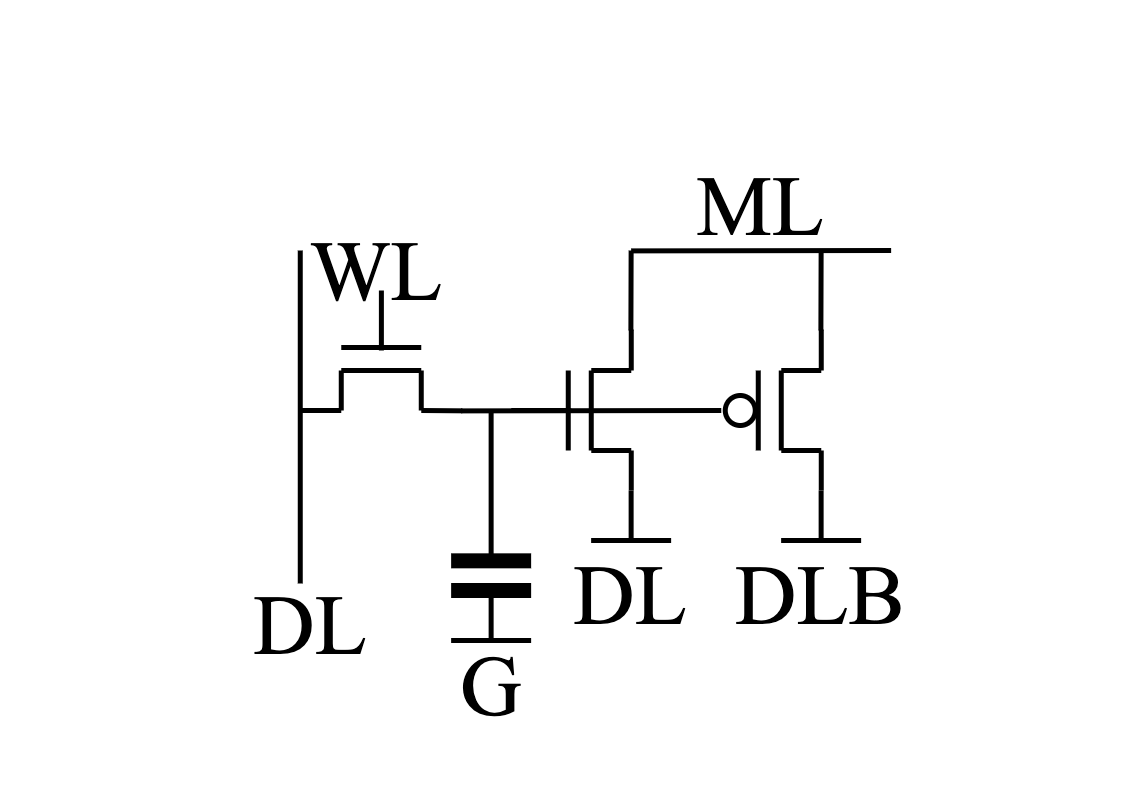

The diagram above was exported from draw.io. Its source (the exported page's mxGraphModel, read from the mxfile embedded in the PNG):
<mxGraphModel dx="8434" dy="3846" grid="1" gridSize="10" guides="1" tooltips="1" connect="1" arrows="1" fold="1" page="1" pageScale="1" pageWidth="850" pageHeight="1100" math="0" shadow="0">
  <root>
    <mxCell id="0" />
    <mxCell id="1" parent="0" />
    <mxCell id="Yx4Mv5kA9ohEvIZEI3R1-157" value="" style="rounded=0;whiteSpace=wrap;html=1;fontFamily=Times New Roman;strokeColor=none;" parent="1" vertex="1">
      <mxGeometry x="-4301.24" y="-12" width="1140" height="790" as="geometry" />
    </mxCell>
    <mxCell id="vZtUzY41r7lel-SmBWnI-35" value="DL" style="text;html=1;align=center;verticalAlign=middle;whiteSpace=wrap;rounded=0;fontSize=85;strokeWidth=5;fontFamily=Times New Roman;" parent="1" vertex="1">
      <mxGeometry x="-4021.24" y="597.3299999999999" width="60" height="30" as="geometry" />
    </mxCell>
    <mxCell id="vZtUzY41r7lel-SmBWnI-84" value="" style="endArrow=none;html=1;rounded=0;fontSize=85;strokeWidth=5;fontFamily=Times New Roman;" parent="1" edge="1">
      <mxGeometry width="50" height="50" relative="1" as="geometry">
        <mxPoint x="-4001.24" y="571" as="sourcePoint" />
        <mxPoint x="-4001.24" y="238" as="targetPoint" />
      </mxGeometry>
    </mxCell>
    <mxCell id="vZtUzY41r7lel-SmBWnI-90" value="" style="endArrow=none;html=1;rounded=0;fontSize=85;strokeWidth=5;fontFamily=Times New Roman;" parent="1" edge="1">
      <mxGeometry width="50" height="50" relative="1" as="geometry">
        <mxPoint x="-3810.37" y="548" as="sourcePoint" />
        <mxPoint x="-3810.37" y="398" as="targetPoint" />
      </mxGeometry>
    </mxCell>
    <mxCell id="vZtUzY41r7lel-SmBWnI-92" value="" style="endArrow=none;html=1;rounded=0;fontSize=85;strokeWidth=15;fontStyle=1;fontFamily=Times New Roman;" parent="1" edge="1">
      <mxGeometry width="50" height="50" relative="1" as="geometry">
        <mxPoint x="-3850.37" y="548.3299999999999" as="sourcePoint" />
        <mxPoint x="-3770.37" y="548.3299999999999" as="targetPoint" />
      </mxGeometry>
    </mxCell>
    <mxCell id="vZtUzY41r7lel-SmBWnI-93" value="" style="endArrow=none;html=1;rounded=0;fontSize=85;strokeWidth=15;fontStyle=1;fontFamily=Times New Roman;" parent="1" edge="1">
      <mxGeometry width="50" height="50" relative="1" as="geometry">
        <mxPoint x="-3850.37" y="578" as="sourcePoint" />
        <mxPoint x="-3770.37" y="578" as="targetPoint" />
      </mxGeometry>
    </mxCell>
    <mxCell id="vZtUzY41r7lel-SmBWnI-94" value="" style="endArrow=none;html=1;rounded=0;fontSize=85;strokeWidth=5;fontFamily=Times New Roman;" parent="1" edge="1">
      <mxGeometry width="50" height="50" relative="1" as="geometry">
        <mxPoint x="-3810.37" y="628" as="sourcePoint" />
        <mxPoint x="-3810.37" y="578" as="targetPoint" />
      </mxGeometry>
    </mxCell>
    <mxCell id="vZtUzY41r7lel-SmBWnI-95" value="" style="endArrow=none;html=1;rounded=0;fontSize=85;strokeWidth=5;fontFamily=Times New Roman;" parent="1" edge="1">
      <mxGeometry width="50" height="50" relative="1" as="geometry">
        <mxPoint x="-3850.37" y="628" as="sourcePoint" />
        <mxPoint x="-3770.37" y="628" as="targetPoint" />
      </mxGeometry>
    </mxCell>
    <mxCell id="vZtUzY41r7lel-SmBWnI-96" value="G" style="text;html=1;align=center;verticalAlign=middle;whiteSpace=wrap;rounded=0;fontSize=85;strokeWidth=5;fontFamily=Times New Roman;" parent="1" vertex="1">
      <mxGeometry x="-3840.24" y="658" width="60" height="30" as="geometry" />
    </mxCell>
    <mxCell id="vZtUzY41r7lel-SmBWnI-99" value="WL" style="text;html=1;align=center;verticalAlign=middle;whiteSpace=wrap;rounded=0;fontSize=85;strokeWidth=5;fontFamily=Times New Roman;" parent="1" vertex="1">
      <mxGeometry x="-3955.24" y="238" width="60" height="40" as="geometry" />
    </mxCell>
    <mxCell id="vZtUzY41r7lel-SmBWnI-101" value="" style="endArrow=none;html=1;rounded=0;fontSize=85;strokeWidth=5;fontFamily=Times New Roman;" parent="1" edge="1">
      <mxGeometry width="50" height="50" relative="1" as="geometry">
        <mxPoint x="-3840.37" y="398.3899999999999" as="sourcePoint" />
        <mxPoint x="-3580.24" y="398" as="targetPoint" />
      </mxGeometry>
    </mxCell>
    <mxCell id="vZtUzY41r7lel-SmBWnI-131" value="" style="endArrow=none;html=1;rounded=0;fontSize=85;strokeWidth=5;fontFamily=Times New Roman;" parent="1" edge="1">
      <mxGeometry width="50" height="50" relative="1" as="geometry">
        <mxPoint x="-3670.37" y="528" as="sourcePoint" />
        <mxPoint x="-3670.37" y="478" as="targetPoint" />
      </mxGeometry>
    </mxCell>
    <mxCell id="vZtUzY41r7lel-SmBWnI-132" value="" style="endArrow=none;html=1;rounded=0;fontSize=85;strokeWidth=5;fontFamily=Times New Roman;" parent="1" edge="1">
      <mxGeometry width="50" height="50" relative="1" as="geometry">
        <mxPoint x="-3710.37" y="528" as="sourcePoint" />
        <mxPoint x="-3630.37" y="528" as="targetPoint" />
      </mxGeometry>
    </mxCell>
    <mxCell id="vZtUzY41r7lel-SmBWnI-133" value="DL" style="text;html=1;align=center;verticalAlign=middle;whiteSpace=wrap;rounded=0;fontSize=85;strokeWidth=5;fontFamily=Times New Roman;" parent="1" vertex="1">
      <mxGeometry x="-3701.37" y="567.3299999999999" width="60" height="30" as="geometry" />
    </mxCell>
    <mxCell id="vZtUzY41r7lel-SmBWnI-134" value="" style="endArrow=none;html=1;rounded=0;fontSize=85;strokeWidth=5;fontFamily=Times New Roman;" parent="1" edge="1">
      <mxGeometry width="50" height="50" relative="1" as="geometry">
        <mxPoint x="-3480.37" y="528" as="sourcePoint" />
        <mxPoint x="-3480.37" y="478" as="targetPoint" />
      </mxGeometry>
    </mxCell>
    <mxCell id="vZtUzY41r7lel-SmBWnI-135" value="" style="endArrow=none;html=1;rounded=0;fontSize=85;strokeWidth=5;fontFamily=Times New Roman;" parent="1" edge="1">
      <mxGeometry width="50" height="50" relative="1" as="geometry">
        <mxPoint x="-3520.37" y="528" as="sourcePoint" />
        <mxPoint x="-3440.37" y="528" as="targetPoint" />
      </mxGeometry>
    </mxCell>
    <mxCell id="vZtUzY41r7lel-SmBWnI-136" value="DLB" style="text;html=1;align=center;verticalAlign=middle;whiteSpace=wrap;rounded=0;fontSize=85;strokeWidth=5;fontFamily=Times New Roman;" parent="1" vertex="1">
      <mxGeometry x="-3511.37" y="567.3299999999999" width="60" height="30" as="geometry" />
    </mxCell>
    <mxCell id="vZtUzY41r7lel-SmBWnI-137" value="" style="endArrow=none;html=1;rounded=0;fontSize=85;strokeWidth=5;fontFamily=Times New Roman;" parent="1" edge="1">
      <mxGeometry width="50" height="50" relative="1" as="geometry">
        <mxPoint x="-3670.37" y="238.38999999999987" as="sourcePoint" />
        <mxPoint x="-3410.37" y="238" as="targetPoint" />
      </mxGeometry>
    </mxCell>
    <mxCell id="vZtUzY41r7lel-SmBWnI-138" value="" style="endArrow=none;html=1;rounded=0;fontSize=85;strokeWidth=5;fontFamily=Times New Roman;" parent="1" edge="1">
      <mxGeometry width="50" height="50" relative="1" as="geometry">
        <mxPoint x="-3670.6099999999997" y="318" as="sourcePoint" />
        <mxPoint x="-3670.37" y="238" as="targetPoint" />
      </mxGeometry>
    </mxCell>
    <mxCell id="vZtUzY41r7lel-SmBWnI-139" value="" style="endArrow=none;html=1;rounded=0;fontSize=85;strokeWidth=5;fontFamily=Times New Roman;" parent="1" edge="1">
      <mxGeometry width="50" height="50" relative="1" as="geometry">
        <mxPoint x="-3480.6099999999997" y="318" as="sourcePoint" />
        <mxPoint x="-3480.37" y="238" as="targetPoint" />
      </mxGeometry>
    </mxCell>
    <mxCell id="vZtUzY41r7lel-SmBWnI-140" value="ML" style="text;html=1;align=center;verticalAlign=middle;whiteSpace=wrap;rounded=0;fontSize=85;strokeWidth=5;fontFamily=Times New Roman;" parent="1" vertex="1">
      <mxGeometry x="-3571.37" y="178" width="60" height="30" as="geometry" />
    </mxCell>
    <mxCell id="iP7AfUlLqYT1xjVdTUx2-152" value="" style="group;fontSize=85;fontFamily=Times New Roman;" parent="1" connectable="0" vertex="1">
      <mxGeometry x="-4000.24" y="298" width="160" height="100" as="geometry" />
    </mxCell>
    <mxCell id="iP7AfUlLqYT1xjVdTUx2-86" value="" style="group;rotation=-180;fontSize=85;strokeWidth=5;flipH=1;fontFamily=Times New Roman;" parent="iP7AfUlLqYT1xjVdTUx2-152" connectable="0" vertex="1">
      <mxGeometry width="160" height="100" as="geometry" />
    </mxCell>
    <mxCell id="iP7AfUlLqYT1xjVdTUx2-87" value="" style="endArrow=none;html=1;rounded=0;fontSize=85;strokeWidth=5;fontFamily=Times New Roman;" parent="iP7AfUlLqYT1xjVdTUx2-86" edge="1">
      <mxGeometry width="50" height="50" relative="1" as="geometry">
        <mxPoint x="120" y="60" as="sourcePoint" />
        <mxPoint x="40" y="60" as="targetPoint" />
      </mxGeometry>
    </mxCell>
    <mxCell id="iP7AfUlLqYT1xjVdTUx2-88" value="" style="endArrow=none;html=1;rounded=0;fontSize=85;strokeWidth=5;fontFamily=Times New Roman;" parent="iP7AfUlLqYT1xjVdTUx2-86" edge="1">
      <mxGeometry width="50" height="50" relative="1" as="geometry">
        <mxPoint x="40" y="60" as="sourcePoint" />
        <mxPoint x="40" y="100" as="targetPoint" />
      </mxGeometry>
    </mxCell>
    <mxCell id="iP7AfUlLqYT1xjVdTUx2-89" value="" style="endArrow=none;html=1;rounded=0;fontSize=85;strokeWidth=5;fontFamily=Times New Roman;" parent="iP7AfUlLqYT1xjVdTUx2-86" edge="1">
      <mxGeometry width="50" height="50" relative="1" as="geometry">
        <mxPoint x="120" y="60" as="sourcePoint" />
        <mxPoint x="120" y="100" as="targetPoint" />
      </mxGeometry>
    </mxCell>
    <mxCell id="iP7AfUlLqYT1xjVdTUx2-91" value="" style="endArrow=none;html=1;rounded=0;fontSize=85;strokeWidth=5;fontFamily=Times New Roman;" parent="iP7AfUlLqYT1xjVdTUx2-86" edge="1">
      <mxGeometry width="50" height="50" relative="1" as="geometry">
        <mxPoint x="40" y="100" as="sourcePoint" />
        <mxPoint y="100" as="targetPoint" />
      </mxGeometry>
    </mxCell>
    <mxCell id="iP7AfUlLqYT1xjVdTUx2-92" value="" style="endArrow=none;html=1;rounded=0;fontSize=85;strokeWidth=5;fontFamily=Times New Roman;" parent="iP7AfUlLqYT1xjVdTUx2-86" edge="1">
      <mxGeometry width="50" height="50" relative="1" as="geometry">
        <mxPoint x="161" y="100.32999999999993" as="sourcePoint" />
        <mxPoint x="120" y="100" as="targetPoint" />
      </mxGeometry>
    </mxCell>
    <mxCell id="iP7AfUlLqYT1xjVdTUx2-93" value="" style="endArrow=none;html=1;rounded=0;fontSize=85;strokeWidth=5;fontFamily=Times New Roman;" parent="iP7AfUlLqYT1xjVdTUx2-86" edge="1">
      <mxGeometry width="50" height="50" relative="1" as="geometry">
        <mxPoint x="80.13000000000011" y="-20" as="sourcePoint" />
        <mxPoint x="80.13000000000011" y="40" as="targetPoint" />
      </mxGeometry>
    </mxCell>
    <mxCell id="iP7AfUlLqYT1xjVdTUx2-90" value="" style="endArrow=none;html=1;rounded=0;fontSize=85;strokeWidth=5;fontFamily=Times New Roman;" parent="iP7AfUlLqYT1xjVdTUx2-152" edge="1">
      <mxGeometry width="50" height="50" relative="1" as="geometry">
        <mxPoint x="120" y="37" as="sourcePoint" />
        <mxPoint x="40" y="37" as="targetPoint" />
      </mxGeometry>
    </mxCell>
    <mxCell id="iP7AfUlLqYT1xjVdTUx2-215" value="" style="ellipse;whiteSpace=wrap;html=1;aspect=fixed;strokeWidth=5;fontSize=85;fontFamily=Times New Roman;" parent="1" vertex="1">
      <mxGeometry x="-3576.24" y="383" width="30" height="30" as="geometry" />
    </mxCell>
    <mxCell id="iP7AfUlLqYT1xjVdTUx2-225" value="" style="group;rotation=-90;fontSize=85;fontFamily=Times New Roman;" parent="1" connectable="0" vertex="1">
      <mxGeometry x="-3800.24" y="348" width="160" height="100" as="geometry" />
    </mxCell>
    <mxCell id="iP7AfUlLqYT1xjVdTUx2-226" value="" style="group;rotation=-270;fontSize=85;strokeWidth=5;flipH=1;fontFamily=Times New Roman;" parent="iP7AfUlLqYT1xjVdTUx2-225" connectable="0" vertex="1">
      <mxGeometry width="160" height="100" as="geometry" />
    </mxCell>
    <mxCell id="iP7AfUlLqYT1xjVdTUx2-227" value="" style="endArrow=none;html=1;rounded=0;fontSize=85;strokeWidth=5;fontFamily=Times New Roman;" parent="iP7AfUlLqYT1xjVdTUx2-226" edge="1">
      <mxGeometry width="50" height="50" relative="1" as="geometry">
        <mxPoint x="90" y="10" as="sourcePoint" />
        <mxPoint x="90" y="90" as="targetPoint" />
      </mxGeometry>
    </mxCell>
    <mxCell id="iP7AfUlLqYT1xjVdTUx2-228" value="" style="endArrow=none;html=1;rounded=0;fontSize=85;strokeWidth=5;fontFamily=Times New Roman;" parent="iP7AfUlLqYT1xjVdTUx2-226" edge="1">
      <mxGeometry width="50" height="50" relative="1" as="geometry">
        <mxPoint x="90" y="90" as="sourcePoint" />
        <mxPoint x="130" y="90" as="targetPoint" />
      </mxGeometry>
    </mxCell>
    <mxCell id="iP7AfUlLqYT1xjVdTUx2-229" value="" style="endArrow=none;html=1;rounded=0;fontSize=85;strokeWidth=5;fontFamily=Times New Roman;" parent="iP7AfUlLqYT1xjVdTUx2-226" edge="1">
      <mxGeometry width="50" height="50" relative="1" as="geometry">
        <mxPoint x="90" y="10" as="sourcePoint" />
        <mxPoint x="130" y="10" as="targetPoint" />
      </mxGeometry>
    </mxCell>
    <mxCell id="iP7AfUlLqYT1xjVdTUx2-230" value="" style="endArrow=none;html=1;rounded=0;fontSize=85;strokeWidth=5;fontFamily=Times New Roman;" parent="iP7AfUlLqYT1xjVdTUx2-226" edge="1">
      <mxGeometry width="50" height="50" relative="1" as="geometry">
        <mxPoint x="130" y="90" as="sourcePoint" />
        <mxPoint x="130" y="130" as="targetPoint" />
      </mxGeometry>
    </mxCell>
    <mxCell id="iP7AfUlLqYT1xjVdTUx2-231" value="" style="endArrow=none;html=1;rounded=0;fontSize=85;strokeWidth=5;fontFamily=Times New Roman;" parent="iP7AfUlLqYT1xjVdTUx2-226" edge="1">
      <mxGeometry width="50" height="50" relative="1" as="geometry">
        <mxPoint x="130" y="-31" as="sourcePoint" />
        <mxPoint x="130" y="10" as="targetPoint" />
      </mxGeometry>
    </mxCell>
    <mxCell id="iP7AfUlLqYT1xjVdTUx2-232" value="" style="endArrow=none;html=1;rounded=0;fontSize=85;strokeWidth=5;fontFamily=Times New Roman;" parent="iP7AfUlLqYT1xjVdTUx2-226" edge="1">
      <mxGeometry width="50" height="50" relative="1" as="geometry">
        <mxPoint x="10" y="50" as="sourcePoint" />
        <mxPoint x="70" y="50" as="targetPoint" />
      </mxGeometry>
    </mxCell>
    <mxCell id="iP7AfUlLqYT1xjVdTUx2-233" value="" style="endArrow=none;html=1;rounded=0;fontSize=85;strokeWidth=5;fontFamily=Times New Roman;" parent="iP7AfUlLqYT1xjVdTUx2-225" edge="1">
      <mxGeometry width="50" height="50" relative="1" as="geometry">
        <mxPoint x="67" y="10" as="sourcePoint" />
        <mxPoint x="67" y="90" as="targetPoint" />
      </mxGeometry>
    </mxCell>
    <mxCell id="iP7AfUlLqYT1xjVdTUx2-234" value="" style="group;rotation=-90;fontSize=85;fontFamily=Times New Roman;" parent="1" connectable="0" vertex="1">
      <mxGeometry x="-3610.24" y="348" width="160" height="100" as="geometry" />
    </mxCell>
    <mxCell id="iP7AfUlLqYT1xjVdTUx2-235" value="" style="group;rotation=-270;fontSize=85;strokeWidth=5;flipH=1;fontFamily=Times New Roman;" parent="iP7AfUlLqYT1xjVdTUx2-234" connectable="0" vertex="1">
      <mxGeometry width="160" height="100" as="geometry" />
    </mxCell>
    <mxCell id="iP7AfUlLqYT1xjVdTUx2-236" value="" style="endArrow=none;html=1;rounded=0;fontSize=85;strokeWidth=5;fontFamily=Times New Roman;" parent="iP7AfUlLqYT1xjVdTUx2-235" edge="1">
      <mxGeometry width="50" height="50" relative="1" as="geometry">
        <mxPoint x="90" y="10" as="sourcePoint" />
        <mxPoint x="90" y="90" as="targetPoint" />
      </mxGeometry>
    </mxCell>
    <mxCell id="iP7AfUlLqYT1xjVdTUx2-237" value="" style="endArrow=none;html=1;rounded=0;fontSize=85;strokeWidth=5;fontFamily=Times New Roman;" parent="iP7AfUlLqYT1xjVdTUx2-235" edge="1">
      <mxGeometry width="50" height="50" relative="1" as="geometry">
        <mxPoint x="90" y="90" as="sourcePoint" />
        <mxPoint x="130" y="90" as="targetPoint" />
      </mxGeometry>
    </mxCell>
    <mxCell id="iP7AfUlLqYT1xjVdTUx2-238" value="" style="endArrow=none;html=1;rounded=0;fontSize=85;strokeWidth=5;fontFamily=Times New Roman;" parent="iP7AfUlLqYT1xjVdTUx2-235" edge="1">
      <mxGeometry width="50" height="50" relative="1" as="geometry">
        <mxPoint x="90" y="10" as="sourcePoint" />
        <mxPoint x="130" y="10" as="targetPoint" />
      </mxGeometry>
    </mxCell>
    <mxCell id="iP7AfUlLqYT1xjVdTUx2-239" value="" style="endArrow=none;html=1;rounded=0;fontSize=85;strokeWidth=5;fontFamily=Times New Roman;" parent="iP7AfUlLqYT1xjVdTUx2-235" edge="1">
      <mxGeometry width="50" height="50" relative="1" as="geometry">
        <mxPoint x="130" y="90" as="sourcePoint" />
        <mxPoint x="130" y="130" as="targetPoint" />
      </mxGeometry>
    </mxCell>
    <mxCell id="iP7AfUlLqYT1xjVdTUx2-240" value="" style="endArrow=none;html=1;rounded=0;fontSize=85;strokeWidth=5;fontFamily=Times New Roman;" parent="iP7AfUlLqYT1xjVdTUx2-235" edge="1">
      <mxGeometry width="50" height="50" relative="1" as="geometry">
        <mxPoint x="130" y="-31" as="sourcePoint" />
        <mxPoint x="130" y="10" as="targetPoint" />
      </mxGeometry>
    </mxCell>
    <mxCell id="iP7AfUlLqYT1xjVdTUx2-242" value="" style="endArrow=none;html=1;rounded=0;fontSize=85;strokeWidth=5;fontFamily=Times New Roman;" parent="iP7AfUlLqYT1xjVdTUx2-234" edge="1">
      <mxGeometry width="50" height="50" relative="1" as="geometry">
        <mxPoint x="67" y="10" as="sourcePoint" />
        <mxPoint x="67" y="90" as="targetPoint" />
      </mxGeometry>
    </mxCell>
  </root>
</mxGraphModel>